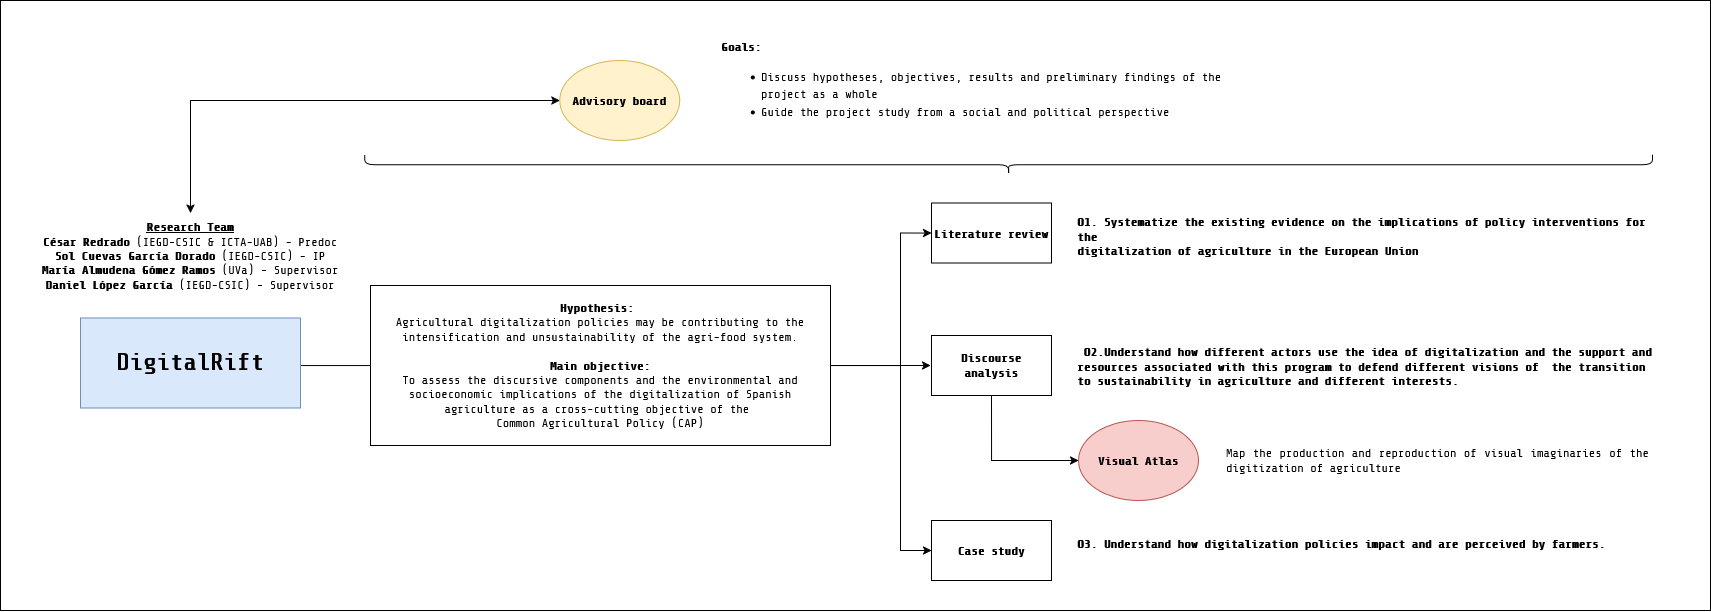

The diagram above was exported from draw.io. Its source (the exported page's mxGraphModel, read from the mxfile embedded in the PNG):
<mxGraphModel dx="4373" dy="2727" grid="1" gridSize="10" guides="1" tooltips="1" connect="1" arrows="1" fold="1" page="1" pageScale="1" pageWidth="2336" pageHeight="1654" math="0" shadow="0">
  <root>
    <mxCell id="0" />
    <mxCell id="1" parent="0" />
    <mxCell id="2" parent="1" style="rounded=0;whiteSpace=wrap;html=1;" value="" vertex="1">
      <mxGeometry height="610" width="1710" x="-30" y="130" as="geometry" />
    </mxCell>
    <mxCell id="3" parent="1" style="rounded=0;whiteSpace=wrap;html=1;fontFamily=share tech mono;fontSource=https%3A%2F%2Ffonts.googleapis.com%2Fcss%3Ffamily%3Dshare%2Btech%2Bmono;" value="&lt;b&gt;Literature review&lt;/b&gt;" vertex="1">
      <mxGeometry height="60" width="120" x="901.0999999999999" y="332.5" as="geometry" />
    </mxCell>
    <mxCell id="4" edge="1" parent="1" source="5" style="edgeStyle=orthogonalEdgeStyle;rounded=0;orthogonalLoop=1;jettySize=auto;html=1;entryX=0;entryY=0.5;entryDx=0;entryDy=0;exitX=0.5;exitY=1;exitDx=0;exitDy=0;fontFamily=share tech mono;fontSource=https%3A%2F%2Ffonts.googleapis.com%2Fcss%3Ffamily%3Dshare%2Btech%2Bmono;" target="20">
      <mxGeometry relative="1" as="geometry" />
    </mxCell>
    <mxCell id="5" parent="1" style="rounded=0;whiteSpace=wrap;html=1;fontFamily=share tech mono;fontSource=https%3A%2F%2Ffonts.googleapis.com%2Fcss%3Ffamily%3Dshare%2Btech%2Bmono;" value="&lt;b&gt;Discourse analysis&lt;/b&gt;" vertex="1">
      <mxGeometry height="60" width="120" x="901.1" y="465" as="geometry" />
    </mxCell>
    <mxCell id="6" parent="1" style="rounded=0;whiteSpace=wrap;html=1;fontFamily=share tech mono;fontSource=https%3A%2F%2Ffonts.googleapis.com%2Fcss%3Ffamily%3Dshare%2Btech%2Bmono;" value="&lt;b&gt;Case study&lt;/b&gt;" vertex="1">
      <mxGeometry height="60" width="120" x="901.0999999999999" y="650" as="geometry" />
    </mxCell>
    <mxCell id="7" edge="1" parent="1" source="10" style="edgeStyle=orthogonalEdgeStyle;rounded=0;orthogonalLoop=1;jettySize=auto;html=1;entryX=0;entryY=0.5;entryDx=0;entryDy=0;fontFamily=share tech mono;fontSource=https%3A%2F%2Ffonts.googleapis.com%2Fcss%3Ffamily%3Dshare%2Btech%2Bmono;" target="3">
      <mxGeometry relative="1" as="geometry">
        <Array as="points">
          <mxPoint x="870" y="495" />
          <mxPoint x="870" y="362" />
        </Array>
      </mxGeometry>
    </mxCell>
    <mxCell id="8" edge="1" parent="1" style="edgeStyle=orthogonalEdgeStyle;rounded=0;orthogonalLoop=1;jettySize=auto;html=1;entryX=0;entryY=0.5;entryDx=0;entryDy=0;fontFamily=share tech mono;fontSource=https%3A%2F%2Ffonts.googleapis.com%2Fcss%3Ffamily%3Dshare%2Btech%2Bmono;" target="5">
      <mxGeometry relative="1" as="geometry">
        <Array as="points">
          <mxPoint x="900" y="495" />
        </Array>
        <mxPoint x="710" y="495.0000000000002" as="sourcePoint" />
      </mxGeometry>
    </mxCell>
    <mxCell id="9" edge="1" parent="1" style="edgeStyle=orthogonalEdgeStyle;rounded=0;orthogonalLoop=1;jettySize=auto;html=1;entryX=0;entryY=0.5;entryDx=0;entryDy=0;fontFamily=share tech mono;fontSource=https%3A%2F%2Ffonts.googleapis.com%2Fcss%3Ffamily%3Dshare%2Btech%2Bmono;" target="6">
      <mxGeometry relative="1" as="geometry">
        <Array as="points">
          <mxPoint x="870" y="495" />
          <mxPoint x="870" y="680" />
        </Array>
        <mxPoint x="710" y="495.0000000000002" as="sourcePoint" />
      </mxGeometry>
    </mxCell>
    <mxCell id="10" parent="1" style="rounded=0;whiteSpace=wrap;html=1;fontFamily=share tech mono;fillColor=#dae8fc;strokeColor=#6c8ebf;fontSource=https%3A%2F%2Ffonts.googleapis.com%2Fcss%3Ffamily%3Dshare%2Btech%2Bmono;" value="&lt;h1&gt;DigitalRift&lt;/h1&gt;" vertex="1">
      <mxGeometry height="90" width="220" x="50" y="447.5" as="geometry" />
    </mxCell>
    <mxCell id="11" edge="1" parent="1" source="12" style="edgeStyle=orthogonalEdgeStyle;rounded=0;orthogonalLoop=1;jettySize=auto;html=1;exitX=0;exitY=0.5;exitDx=0;exitDy=0;entryX=0.5;entryY=0;entryDx=0;entryDy=0;startArrow=classic;startFill=1;fontFamily=share tech mono;fontSource=https%3A%2F%2Ffonts.googleapis.com%2Fcss%3Ffamily%3Dshare%2Btech%2Bmono;" target="19">
      <mxGeometry relative="1" as="geometry" />
    </mxCell>
    <mxCell id="12" parent="1" style="ellipse;whiteSpace=wrap;html=1;fillColor=#fff2cc;strokeColor=#d6b656;fontFamily=share tech mono;fontSource=https%3A%2F%2Ffonts.googleapis.com%2Fcss%3Ffamily%3Dshare%2Btech%2Bmono;" value="&lt;b&gt;Advisory board&lt;/b&gt;" vertex="1">
      <mxGeometry height="80" width="120" x="529.37" y="190" as="geometry" />
    </mxCell>
    <mxCell id="13" parent="1" style="text;html=1;strokeColor=none;fillColor=none;align=left;verticalAlign=middle;whiteSpace=wrap;rounded=0;fontFamily=share tech mono;fontSource=https%3A%2F%2Ffonts.googleapis.com%2Fcss%3Ffamily%3Dshare%2Btech%2Bmono;" value="&lt;div style=&quot;line-height: 140%;&quot;&gt;&lt;b&gt;Goals:&lt;/b&gt;&lt;ul&gt;&lt;li&gt;Discuss hypotheses, objectives, results and preliminary findings of the project as a whole&lt;/li&gt;&lt;li&gt;Guide the project study from a social and political perspective&lt;/li&gt;&lt;/ul&gt;&lt;/div&gt;" vertex="1">
      <mxGeometry height="30" width="530" x="689.37" y="200" as="geometry" />
    </mxCell>
    <mxCell id="14" parent="1" style="shape=curlyBracket;whiteSpace=wrap;html=1;rounded=1;labelPosition=left;verticalLabelPosition=middle;align=right;verticalAlign=middle;rotation=-90;fontFamily=share tech mono;fontSource=https%3A%2F%2Ffonts.googleapis.com%2Fcss%3Ffamily%3Dshare%2Btech%2Bmono;" value="" vertex="1">
      <mxGeometry height="1287.78" width="20" x="968.14" y="-349.67" as="geometry" />
    </mxCell>
    <mxCell id="15" parent="1" style="text;whiteSpace=wrap;html=1;fontFamily=share tech mono;fontSource=https%3A%2F%2Ffonts.googleapis.com%2Fcss%3Ffamily%3Dshare%2Btech%2Bmono;" value="&lt;b&gt;&lt;span lang=&quot;en&quot; class=&quot;HwtZe&quot;&gt;&lt;span class=&quot;jCAhz ChMk0b&quot;&gt;&lt;span class=&quot;ryNqvb&quot;&gt;O1.&lt;/span&gt;&lt;/span&gt; &lt;span class=&quot;jCAhz ChMk0b&quot;&gt;&lt;span class=&quot;ryNqvb&quot;&gt;Systematize the existing evidence on the implications of policy interventions for the &lt;br&gt;digitalization of agriculture in the European Union&lt;/span&gt;&lt;/span&gt;&lt;/span&gt;&lt;/b&gt;" vertex="1">
      <mxGeometry height="50" width="595.46" x="1044.54" y="337.5" as="geometry" />
    </mxCell>
    <mxCell id="16" parent="1" style="text;whiteSpace=wrap;html=1;fontColor=#000000;fontFamily=share tech mono;fontSource=https%3A%2F%2Ffonts.googleapis.com%2Fcss%3Ffamily%3Dshare%2Btech%2Bmono;" value="&lt;b&gt;&lt;font style=&quot;font-size: 12px;&quot;&gt;&lt;span style=&quot;font-variant: normal; color: light-dark(black, rgb(237, 237, 237)); text-transform: none; font-style: normal;&quot;&gt;&amp;nbsp;O2.&lt;/span&gt;&lt;/font&gt;&lt;span lang=&quot;en&quot; class=&quot;HwtZe&quot;&gt;&lt;span class=&quot;jCAhz ChMk0b&quot;&gt;&lt;span class=&quot;ryNqvb&quot;&gt;Understand how different actors use the idea of digitalization and the support and resources associated with this program to defend different visions of&amp;nbsp; the transition to sustainability in agriculture and different interests.&lt;/span&gt;&lt;/span&gt;&lt;/span&gt;&lt;/b&gt;&lt;div style=&quot;forced-color-adjust: none;&quot;&gt;&lt;font style=&quot;color: rgb(0, 0, 0);&quot;&gt;&lt;b style=&quot;forced-color-adjust: none; font-size: 12px; font-style: normal; font-variant-ligatures: normal; font-variant-caps: normal; letter-spacing: normal; text-align: left; text-indent: 0px; text-transform: none; word-spacing: 0px; -webkit-text-stroke-width: 0px; white-space: normal; background-color: rgb(251, 251, 251); text-decoration-thickness: initial; text-decoration-style: initial; text-decoration-color: initial; color: rgb(0, 0, 0);&quot;&gt;&lt;br style=&quot;forced-color-adjust: none;&quot;&gt;&lt;br&gt;&lt;br&gt;&lt;/b&gt;&lt;/font&gt;&lt;/div&gt;" vertex="1">
      <mxGeometry height="55" width="585.46" x="1044.54" y="467.5" as="geometry" />
    </mxCell>
    <mxCell id="17" parent="1" style="text;whiteSpace=wrap;html=1;fontFamily=share tech mono;fontSource=https%3A%2F%2Ffonts.googleapis.com%2Fcss%3Ffamily%3Dshare%2Btech%2Bmono;" value="&lt;b&gt;&lt;span lang=&quot;en&quot; class=&quot;HwtZe&quot;&gt;&lt;span class=&quot;jCAhz ChMk0b&quot;&gt;&lt;span class=&quot;ryNqvb&quot;&gt;O3.&lt;/span&gt;&lt;/span&gt; &lt;span class=&quot;jCAhz ChMk0b&quot;&gt;&lt;span class=&quot;ryNqvb&quot;&gt;Understand how digitalization policies impact and are perceived by farmers.&lt;/span&gt;&lt;/span&gt;&lt;/span&gt;&lt;/b&gt;" vertex="1">
      <mxGeometry height="40" width="615" x="1044.54" y="660" as="geometry" />
    </mxCell>
    <mxCell id="18" parent="1" style="rounded=0;whiteSpace=wrap;html=1;fontFamily=share tech mono;fontSource=https%3A%2F%2Ffonts.googleapis.com%2Fcss%3Ffamily%3Dshare%2Btech%2Bmono;" value="&lt;div&gt;&lt;b&gt;Hypothesis:&lt;/b&gt;&amp;nbsp;&lt;/div&gt;&lt;div&gt;&lt;span lang=&quot;en&quot; class=&quot;HwtZe&quot;&gt;&lt;span class=&quot;jCAhz ChMk0b&quot;&gt;&lt;span class=&quot;ryNqvb&quot;&gt;Agricultural digitalization policies may be contributing to the intensification and unsustainability of the agri-food system.&lt;/span&gt;&lt;/span&gt;&lt;/span&gt;&lt;/div&gt;&lt;div&gt;&lt;span lang=&quot;en&quot; class=&quot;HwtZe&quot;&gt;&lt;span class=&quot;jCAhz ChMk0b&quot;&gt;&lt;span class=&quot;ryNqvb&quot;&gt;&lt;br&gt;&lt;/span&gt;&lt;/span&gt;&lt;/span&gt;&lt;/div&gt;&lt;div&gt;&lt;b&gt;Main objective:&lt;/b&gt;&lt;/div&gt;&lt;div&gt;&lt;span lang=&quot;en&quot; class=&quot;HwtZe&quot;&gt;&lt;span class=&quot;jCAhz ChMk0b&quot;&gt;&lt;span class=&quot;ryNqvb&quot;&gt;To assess the discursive components and the environmental and socioeconomic implications of the digitalization of Spanish agriculture as a cross-cutting objective of the&amp;nbsp;&lt;/span&gt;&lt;/span&gt;&lt;/span&gt;&lt;/div&gt;&lt;div&gt;&lt;span lang=&quot;en&quot; class=&quot;HwtZe&quot;&gt;&lt;span class=&quot;jCAhz ChMk0b&quot;&gt;&lt;span class=&quot;ryNqvb&quot;&gt;Common Agricultural Policy (CAP)&lt;/span&gt;&lt;/span&gt;&lt;/span&gt;&lt;/div&gt;" vertex="1">
      <mxGeometry height="160" width="460" x="340" y="415" as="geometry" />
    </mxCell>
    <mxCell id="19" parent="1" style="text;whiteSpace=wrap;html=1;align=center;fontFamily=share tech mono;fontSource=https%3A%2F%2Ffonts.googleapis.com%2Fcss%3Ffamily%3Dshare%2Btech%2Bmono;" value="&lt;div&gt;&lt;b&gt;&lt;u&gt;Research Team&lt;/u&gt;&lt;/b&gt;&lt;/div&gt;&lt;div&gt;&lt;b&gt;César Redrado&lt;/b&gt; (IEGD-CSIC &amp;amp; ICTA-UAB) - Predoc&lt;/div&gt;&lt;div&gt;&lt;b&gt;Sol Cuevas García Dorado&lt;/b&gt; (IEGD-CSIC) - IP&lt;/div&gt;&lt;div&gt;&lt;b&gt;María Almudena Gómez Ramos&lt;/b&gt; (UVa) - Supervisor&lt;/div&gt;&lt;div&gt;&lt;b&gt;Daniel López García&lt;/b&gt; (IEGD-CSIC) - Supervisor&lt;/div&gt;" vertex="1">
      <mxGeometry height="110" width="370" x="-25" y="342.5" as="geometry" />
    </mxCell>
    <mxCell id="20" parent="1" style="ellipse;whiteSpace=wrap;html=1;fontFamily=share tech mono;fontSource=https%3A%2F%2Ffonts.googleapis.com%2Fcss%3Ffamily%3Dshare%2Btech%2Bmono;fillColor=#f8cecc;strokeColor=#b85450;" value="&lt;b&gt;Visual Atlas&lt;/b&gt;" vertex="1">
      <mxGeometry height="80" width="120" x="1048" y="550" as="geometry" />
    </mxCell>
    <mxCell id="21" parent="1" style="text;html=1;whiteSpace=wrap;strokeColor=none;fillColor=none;align=center;verticalAlign=middle;rounded=0;fontFamily=share tech mono;fontSource=https%3A%2F%2Ffonts.googleapis.com%2Fcss%3Ffamily%3Dshare%2Btech%2Bmono;" value="&lt;div align=&quot;justify&quot;&gt;Map&amp;nbsp;&lt;span class=&quot;HwtZe&quot; lang=&quot;en&quot;&gt;&lt;span class=&quot;jCAhz ChMk0b&quot;&gt;&lt;span class=&quot;ryNqvb&quot;&gt;the production and reproduction of visual imaginaries of the digitization of agriculture&lt;/span&gt;&lt;/span&gt;&lt;/span&gt;&lt;/div&gt;" vertex="1">
      <mxGeometry height="20" width="425.04" x="1194.96" y="580" as="geometry" />
    </mxCell>
  </root>
</mxGraphModel>